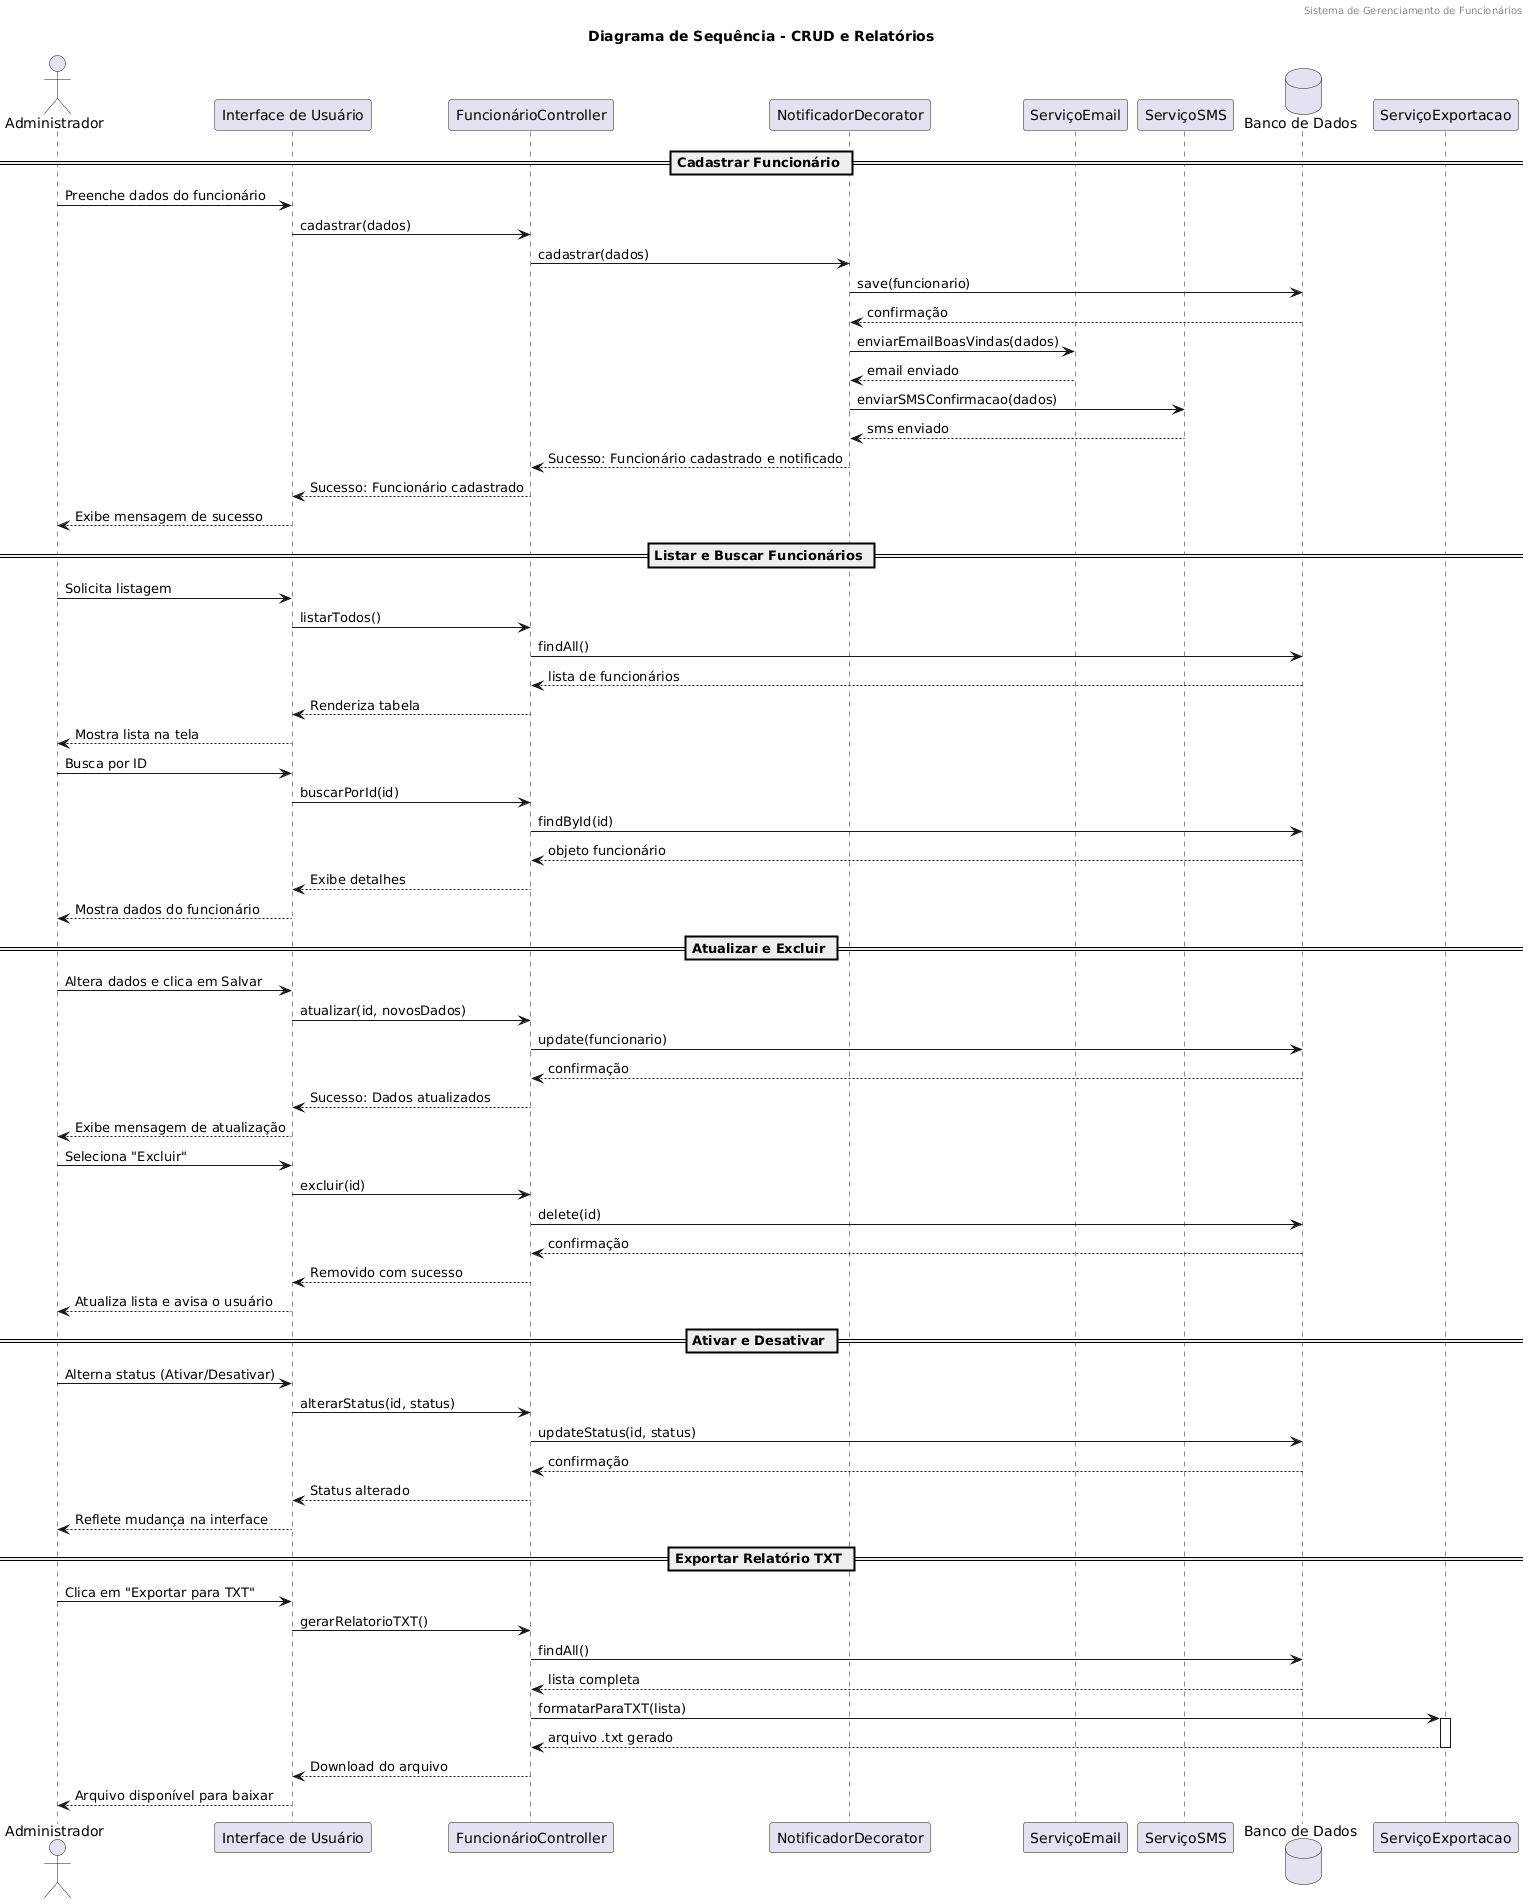

The diagram above was rendered by PlantUML. Its source (embedded in the PNG):
@startuml
skinparam theme plain
title Diagrama de Sequência - CRUD e Relatórios
header Sistema de Gerenciamento de Funcionários

actor Administrador
participant "Interface de Usuário" as UI
participant "FuncionárioController" as Controller

' Novos componentes do Decorator
participant "NotificadorDecorator" as Notificador
participant "ServiçoEmail" as Email
participant "ServiçoSMS" as SMS

database "Banco de Dados" as BD
participant "ServiçoExportacao" as Exportacao

== Cadastrar Funcionário ==
Administrador -> UI: Preenche dados do funcionário
UI -> Controller: cadastrar(dados)

' Fluxo com o Decorator de Notificação
Controller -> Notificador: cadastrar(dados)
Notificador -> BD: save(funcionario)
BD --> Notificador: confirmação

Notificador -> Email: enviarEmailBoasVindas(dados)
Email --> Notificador: email enviado

Notificador -> SMS: enviarSMSConfirmacao(dados)
SMS --> Notificador: sms enviado

Notificador --> Controller: Sucesso: Funcionário cadastrado e notificado
' Fim do fluxo do Decorator

Controller --> UI: Sucesso: Funcionário cadastrado
UI --> Administrador: Exibe mensagem de sucesso

== Listar e Buscar Funcionários ==
Administrador -> UI: Solicita listagem
UI -> Controller: listarTodos()
Controller -> BD: findAll()
BD --> Controller: lista de funcionários
Controller --> UI: Renderiza tabela
UI --> Administrador: Mostra lista na tela

Administrador -> UI: Busca por ID
UI -> Controller: buscarPorId(id)
Controller -> BD: findById(id)
BD --> Controller: objeto funcionário
Controller --> UI: Exibe detalhes
UI --> Administrador: Mostra dados do funcionário

== Atualizar e Excluir ==
Administrador -> UI: Altera dados e clica em Salvar
UI -> Controller: atualizar(id, novosDados)
Controller -> BD: update(funcionario)
BD --> Controller: confirmação
Controller --> UI: Sucesso: Dados atualizados
UI --> Administrador: Exibe mensagem de atualização

Administrador -> UI: Seleciona "Excluir"
UI -> Controller: excluir(id)
Controller -> BD: delete(id)
BD --> Controller: confirmação
Controller --> UI: Removido com sucesso
UI --> Administrador: Atualiza lista e avisa o usuário

== Ativar e Desativar ==
Administrador -> UI: Alterna status (Ativar/Desativar)
UI -> Controller: alterarStatus(id, status)
Controller -> BD: updateStatus(id, status)
BD --> Controller: confirmação
Controller --> UI: Status alterado
UI --> Administrador: Reflete mudança na interface

== Exportar Relatório TXT ==
Administrador -> UI: Clica em "Exportar para TXT"
UI -> Controller: gerarRelatorioTXT()
Controller -> BD: findAll()
BD --> Controller: lista completa

Controller -> Exportacao: formatarParaTXT(lista)
activate Exportacao
Exportacao --> Controller: arquivo .txt gerado
deactivate Exportacao

Controller --> UI: Download do arquivo
UI --> Administrador: Arquivo disponível para baixar
@enduml